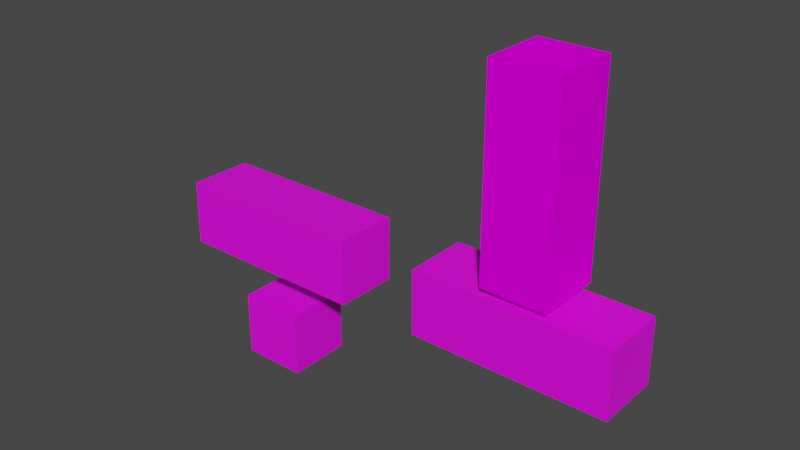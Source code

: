 # Source: DoubleTestCube.blend  (saved by Blender 3.2.14; exported with 4.5.12 LTS)
import bpy
from mathutils import Matrix  # noqa: F401  (used for matrix-valued properties, if any)

bpy.ops.wm.read_factory_settings(use_empty=True)
scene = bpy.context.scene
scene.name = 'Scene'

# ---- images (referenced by path relative to the original .blend; pixels are not part of the script)
import os
ASSET_DIR = os.environ.get("B2B_ASSET_DIR", "")  # directory of the original .blend (textures are referenced by path, not embedded)
HERE = os.path.dirname(os.path.abspath(__file__))  # packed textures are extracted next to this script under _unpacked/

def load_image(name, relpath, width, height, colorspace="sRGB"):
    """Load a texture the original file referenced (path relative to the .blend, or extracted next to this script)."""
    p = next((c for c in (os.path.join(HERE, relpath), os.path.join(ASSET_DIR, relpath)) if relpath and os.path.exists(c)), "")
    if p:
        img = bpy.data.images.load(p, check_existing=True)
        img.name = name
    else:  # same state as the original file: an image datablock whose file is absent (Cycles renders it pink)
        img = bpy.data.images.new(name, width, height)
        img.source = "FILE"
        img.filepath = "//" + (relpath or name)
    img.colorspace_settings.name = colorspace
    return img
img_straith_tex_png = load_image('straith_tex.png', 'straith_tex.png', 1024, 1024, 'sRGB')
img_straith_tex_png_001 = load_image('straith_tex.png.001', 'straith_tex.png', 1024, 1024, 'sRGB')
img_straith_tex_png_002_png = load_image('straith_tex.png.002.png', 'straith_tex.png.002.png', 1024, 1024, 'sRGB')

# ---- materials (node trees are filled in below, after node groups)
mat_material_001 = bpy.data.materials.new('Material.001')
mat_material_001.use_transparent_shadow = False
mat_material_002 = bpy.data.materials.new('Material.002')
mat_material_002.use_transparent_shadow = False
mat_material_004 = bpy.data.materials.new('Material.004')
mat_material_004.use_transparent_shadow = False

# ---- material node trees
mat_material_001.use_nodes = True; mat_material_001.node_tree.nodes.clear()
_N = mat_material_001.node_tree.nodes; _L = mat_material_001.node_tree.links
n0 = _N.new('ShaderNodeBsdfPrincipled'); n0.name = 'Principled BSDF'; n0.location = (10, 300)
n0.distribution = 'GGX'
n0.subsurface_method = 'RANDOM_WALK_SKIN'
n0.inputs[3].default_value = 1.45
n0.inputs[27].default_value = (0.0, 0.0, 0.0, 1.0)
n0.inputs[28].default_value = 1.0
n1 = _N.new('ShaderNodeOutputMaterial'); n1.name = 'Material Output'; n1.location = (300, 300)
n2 = _N.new('ShaderNodeTexImage'); n2.name = 'Image Texture'; n2.location = (-490, 98)
n2.image = img_straith_tex_png
_L.new(n0.outputs[0], n1.inputs[0])
_L.new(n2.outputs[0], n0.inputs[0])
n1.is_active_output = True
mat_material_002.use_nodes = True; mat_material_002.node_tree.nodes.clear()
_N = mat_material_002.node_tree.nodes; _L = mat_material_002.node_tree.links
n0 = _N.new('ShaderNodeBsdfPrincipled'); n0.name = 'Principled BSDF'; n0.location = (10, 300)
n0.distribution = 'GGX'
n0.subsurface_method = 'RANDOM_WALK_SKIN'
n0.inputs[3].default_value = 1.45
n0.inputs[27].default_value = (0.0, 0.0, 0.0, 1.0)
n0.inputs[28].default_value = 1.0
n1 = _N.new('ShaderNodeOutputMaterial'); n1.name = 'Material Output'; n1.location = (300, 300)
n2 = _N.new('ShaderNodeTexImage'); n2.name = 'Image Texture'; n2.location = (-490, 98)
n2.image = img_straith_tex_png_001
_L.new(n0.outputs[0], n1.inputs[0])
_L.new(n2.outputs[0], n0.inputs[0])
n1.is_active_output = True
mat_material_004.use_nodes = True; mat_material_004.node_tree.nodes.clear()
_N = mat_material_004.node_tree.nodes; _L = mat_material_004.node_tree.links
n0 = _N.new('ShaderNodeBsdfPrincipled'); n0.name = 'Principled BSDF'; n0.location = (0, 300)
n0.distribution = 'GGX'
n0.subsurface_method = 'RANDOM_WALK_SKIN'
n0.inputs[3].default_value = 1.45
n0.inputs[13].default_value = 0.0
n0.inputs[27].default_value = (0.0, 0.0, 0.0, 1.0)
n0.inputs[28].default_value = 1.0
n1 = _N.new('ShaderNodeOutputMaterial'); n1.name = 'Material Output'; n1.location = (300, 300)
n2 = _N.new('ShaderNodeTexImage'); n2.name = 'Image Texture'; n2.location = (-300, 300)
n2.label = 'Base Color'
n2.image = img_straith_tex_png_002_png
_L.new(n0.outputs[0], n1.inputs[0])
_L.new(n2.outputs[0], n0.inputs[0])
n1.is_active_output = True

# ---- world
world_world = bpy.data.worlds.new('World'); scene.world = world_world
world_world.use_nodes = True; world_world.node_tree.nodes.clear()
_N = world_world.node_tree.nodes; _L = world_world.node_tree.links
n0 = _N.new('ShaderNodeOutputWorld'); n0.name = 'World Output'; n0.location = (300, 300)
n1 = _N.new('ShaderNodeBackground'); n1.name = 'Background'; n1.location = (10, 300)
n1.inputs[0].default_value = (0.05088, 0.05088, 0.05088, 1.0)
_L.new(n1.outputs[0], n0.inputs[0])
n0.is_active_output = True
world_world.color = (0.05088, 0.05088, 0.05088)
world_world.use_sun_shadow = False
world_world.sun_shadow_jitter_overblur = 0.0

# ---- meshes
me_cube_001 = bpy.data.meshes.new('Cube.001')
me_cube_001.from_pydata([(-1.0, -1.0, -1.0), (-1.0, -1.0, 1.0), (-1.0, 1.0, -1.0), (-1.0, 1.0, 1.0), (1.0, -1.0, -1.0), (1.0, -1.0, 1.0), (1.0, 1.0, -1.0), (1.0, 1.0, 1.0)], [], [(0, 1, 3, 2), (2, 3, 7, 6), (6, 7, 5, 4), (4, 5, 1, 0), (2, 6, 4, 0), (7, 3, 1, 5)])
_uv = me_cube_001.uv_layers.new(name='UVMap')
_uv.uv.foreach_set('vector', [0.375, 0.0, 0.625, 0.0, 0.625, 0.25, 0.375, 0.25, 0.375, 0.25, 0.625, 0.25, 0.625, 0.5, 0.375, 0.5, 0.375, 0.5, 0.625, 0.5, 0.625, 0.75, 0.375, 0.75, 0.375, 0.75, 0.625, 0.75, 0.625, 1.0, 0.375, 1.0, 0.125, 0.5, 0.375, 0.5, 0.375, 0.75, 0.125, 0.75, 0.625, 0.5, 0.875, 0.5, 0.875, 0.75, 0.625, 0.75])
me_cube_001.materials.append(mat_material_001)
me_cube_001.update()
me_cube_003 = bpy.data.meshes.new('Cube.003')
me_cube_003.from_pydata([(-1.0, -1.0, -1.0), (-1.0, -1.0, 1.0), (-1.0, 1.0, -1.0), (-1.0, 1.0, 1.0), (1.0, -1.0, -1.0), (1.0, -1.0, 1.0), (1.0, 1.0, -1.0), (1.0, 1.0, 1.0)], [], [(0, 1, 3, 2), (2, 3, 7, 6), (6, 7, 5, 4), (4, 5, 1, 0), (2, 6, 4, 0), (7, 3, 1, 5)])
_uv = me_cube_003.uv_layers.new(name='UVMap')
_uv.uv.foreach_set('vector', [0.375, 0.0, 0.625, 0.0, 0.625, 0.25, 0.375, 0.25, 0.375, 0.25, 0.625, 0.25, 0.625, 0.5, 0.375, 0.5, 0.375, 0.5, 0.625, 0.5, 0.625, 0.75, 0.375, 0.75, 0.375, 0.75, 0.625, 0.75, 0.625, 1.0, 0.375, 1.0, 0.125, 0.5, 0.375, 0.5, 0.375, 0.75, 0.125, 0.75, 0.625, 0.5, 0.875, 0.5, 0.875, 0.75, 0.625, 0.75])
me_cube_003.materials.append(mat_material_001)
me_cube_003.update()
me_cube_002 = bpy.data.meshes.new('Cube.002')
me_cube_002.from_pydata([(-1.0, -1.0, -1.0), (-1.0, -1.0, 1.0), (-1.0, 1.0, -1.0), (-1.0, 1.0, 1.0), (1.0, -1.0, -1.0), (1.0, -1.0, 1.0), (1.0, 1.0, -1.0), (1.0, 1.0, 1.0)], [], [(0, 1, 3, 2), (2, 3, 7, 6), (6, 7, 5, 4), (4, 5, 1, 0), (2, 6, 4, 0), (7, 3, 1, 5)])
_uv = me_cube_002.uv_layers.new(name='UVMap')
_uv.uv.foreach_set('vector', [0.375, 0.0, 0.625, 0.0, 0.625, 0.25, 0.375, 0.25, 0.375, 0.25, 0.625, 0.25, 0.625, 0.5, 0.375, 0.5, 0.375, 0.5, 0.625, 0.5, 0.625, 0.75, 0.375, 0.75, 0.375, 0.75, 0.625, 0.75, 0.625, 1.0, 0.375, 1.0, 0.125, 0.5, 0.375, 0.5, 0.375, 0.75, 0.125, 0.75, 0.625, 0.5, 0.875, 0.5, 0.875, 0.75, 0.625, 0.75])
me_cube_002.materials.append(mat_material_002)
me_cube_002.update()
me_cube_005 = bpy.data.meshes.new('Cube.005')
me_cube_005.from_pydata([(-1.0, -1.0, -1.0), (-1.0, -1.0, 1.0), (-1.0, 1.0, -1.0), (-1.0, 1.0, 1.0), (1.0, -1.0, -1.0), (1.0, -1.0, 1.0), (1.0, 1.0, -1.0), (1.0, 1.0, 1.0)], [], [(1, 2, 0), (3, 6, 2), (7, 4, 6), (5, 0, 4), (6, 0, 2), (3, 5, 7), (1, 3, 2), (3, 7, 6), (7, 5, 4), (5, 1, 0), (6, 4, 0), (3, 1, 5)])
_uv = me_cube_005.uv_layers.new(name='Cube_004-mesh-map-0')
_uv.uv.foreach_set('vector', [0.625, 0.0, 0.375, 0.25, 0.375, 0.0, 0.625, 0.25, 0.375, 0.5, 0.375, 0.25, 0.625, 0.5, 0.375, 0.75, 0.375, 0.5, 0.625, 0.75, 0.375, 1.0, 0.375, 0.75, 0.375, 0.5, 0.125, 0.75, 0.125, 0.5, 0.875, 0.5, 0.625, 0.75, 0.625, 0.5, 0.625, 0.0, 0.625, 0.25, 0.375, 0.25, 0.625, 0.25, 0.625, 0.5, 0.375, 0.5, 0.625, 0.5, 0.625, 0.75, 0.375, 0.75, 0.625, 0.75, 0.625, 1.0, 0.375, 1.0, 0.375, 0.5, 0.375, 0.75, 0.125, 0.75, 0.875, 0.5, 0.875, 0.75, 0.625, 0.75])
me_cube_005.materials.append(mat_material_004)
me_cube_005.update()

# ---- objects
ob_cube = bpy.data.objects.new('Cube', me_cube_001)
ob_cube_001 = bpy.data.objects.new('Cube.001', me_cube_003)
ob_cube_002 = bpy.data.objects.new('Cube.002', me_cube_002)
ob_cube_004 = bpy.data.objects.new('Cube.004', me_cube_005)

# ---- transforms, parenting, visibility, modifiers, constraints
ob_cube.location = (0.0, 0.0, 0.0)
ob_cube_001.location = (0.0, 0.0, 3.181)
ob_cube_001.rotation_euler = (1.554, -0.0, 0.0)
ob_cube_001.scale = (3.0, 1.0, 1.0)
ob_cube_002.location = (8.419, 0.07055, 3.181)
ob_cube_002.scale = (3.0, 1.0, 1.0)
ob_cube_004.location = (8.56, 0.07055, 7.437)
ob_cube_004.rotation_mode = 'ZYX'
ob_cube_004.rotation_euler = (0.0, -1.571, 0.0)
ob_cube_004.scale = (3.0, 1.0, 1.0)

# ---- collection membership
scene.collection.objects.link(ob_cube)
scene.collection.objects.link(ob_cube_001)
scene.collection.objects.link(ob_cube_002)
scene.collection.objects.link(ob_cube_004)

# ---- scene / render settings (as saved in the file)
scene.frame_start = 1; scene.frame_end = 250; scene.frame_set(1)
scene.render.engine = 'BLENDER_EEVEE_NEXT'
scene.cycles.sampling_pattern = 'TABULATED_SOBOL'
scene.cycles.use_light_tree = False
scene.view_settings.view_transform = 'Filmic'
bpy.context.view_layer.update()

# ---- added for rendering (the .blend has no active camera and no usable light): camera, sun
cam_auto = bpy.data.cameras.new('AutoCamera')
cam_auto.lens = 50.0
cam_auto.sensor_width = 36.0
cam_auto.clip_end = 1000.0
ob_auto_camera = bpy.data.objects.new('AutoCamera', cam_auto)
scene.collection.objects.link(ob_auto_camera)
ob_auto_camera.location = (21.3465, -20.5373, 18.4282)
ob_auto_camera.rotation_euler = (1.09748, -7.21219e-08, 0.694738)
scene.camera = ob_auto_camera
light_auto_sun = bpy.data.lights.new('AutoSun', 'SUN')
light_auto_sun.energy = 3.0
light_auto_sun.angle = 0.0523599
ob_auto_sun = bpy.data.objects.new('AutoSun', light_auto_sun)
scene.collection.objects.link(ob_auto_sun)
ob_auto_sun.rotation_euler = (0.872665, 0.174533, 0.523599)
bpy.context.view_layer.update()
